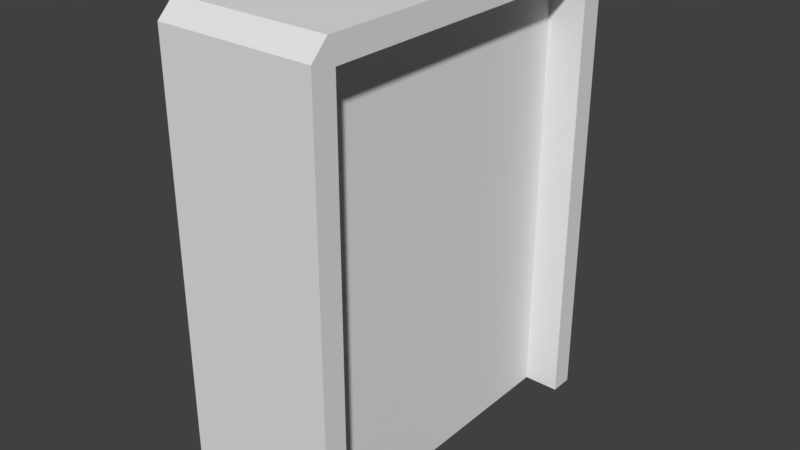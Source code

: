 # Source: SmallDoor.blend  (saved by Blender 2.79.0; exported with 4.5.12 LTS)
import bpy
from mathutils import Matrix  # noqa: F401  (used for matrix-valued properties, if any)

bpy.ops.wm.read_factory_settings(use_empty=True)
scene = bpy.context.scene
scene.name = 'Scene'

# ---- collections
col_collection_1 = bpy.data.collections.new('Collection 1'); scene.collection.children.link(col_collection_1)

# ---- world
world_world = bpy.data.worlds.new('World'); scene.world = world_world
world_world.color = (0.05088, 0.05088, 0.05088)
world_world.use_sun_shadow = False
world_world.sun_shadow_jitter_overblur = 0.0
world_world.cycles.sampling_method = 'MANUAL'

# ---- meshes
me_cube_014 = bpy.data.meshes.new('Cube.014')
me_cube_014.from_pydata([(-0.25, -1.0, 0.0), (-0.25, 1.0, 0.0), (0.25, -1.0, 0.0), (0.25, 1.0, 0.0), (-0.25, -1.0, 1.333), (-0.25, -1.0, 2.667), (-0.25, 1.0, 2.667), (-0.25, 1.0, 1.333), (0.25, 1.0, 2.667), (0.25, 1.0, 1.333), (0.25, -1.0, 2.667), (0.25, -1.0, 1.333)], [], [(10, 8, 6, 5), (1, 3, 2, 0), (2, 11, 4, 0), (11, 10, 5, 4), (3, 9, 11, 2), (9, 8, 10, 11), (1, 7, 9, 3), (7, 6, 8, 9), (0, 4, 7, 1), (4, 5, 6, 7)])
_uv = me_cube_014.uv_layers.new(name='UVMap')
_uv.uv.foreach_set('vector', [1.0, 1.0, 0.0, 1.0, 0.0, 0.9524, 1.0, 0.9524, 0.0, 0.04762, 0.0, 0.0, 1.0, 0.0, 1.0, 0.04762, 0.9736, 0.3533, 0.9736, 0.2917, 0.9952, 0.2917, 0.9952, 0.3533, 0.9736, 0.2917, 0.9736, 0.23, 0.9952, 0.23, 0.9952, 0.2917, 0.0, 0.0, 0.0, 0.5, 1.0, 0.5, 1.0, 0.0, 0.0, 0.5, 0.0, 1.0, 1.0, 1.0, 1.0, 0.5, 0.9773, 0.3006, 0.9773, 0.2511, 0.9946, 0.2511, 0.9946, 0.3006, 0.9773, 0.2965, 0.9773, 0.247, 0.9946, 0.247, 0.9946, 0.2965, 0.0, 0.0, 0.0, 0.5, 1.0, 0.5, 1.0, 0.0, 0.0, 0.5, 0.0, 1.0, 1.0, 1.0, 1.0, 0.5])
me_cube_014.use_remesh_preserve_volume = False
me_cube_014.use_remesh_preserve_attributes = False
me_cube_014.use_mirror_vertex_groups = False
me_cube_014.update()
me_cube_013 = bpy.data.meshes.new('Cube.013')
me_cube_013.from_pydata([(0.4643, 0.9594, 0.0), (0.4643, -0.9594, 0.0), (-0.4643, 0.9594, 0.0), (-0.4643, -0.9594, 0.0), (-0.4643, -0.9594, 1.333), (-0.4643, -0.9594, 2.625), (-0.4643, 0.9594, 2.625), (-0.4643, 0.9594, 1.333), (0.4643, 0.9594, 2.625), (0.4643, 0.9594, 1.333), (0.4643, -0.9594, 2.625), (0.4643, -0.9594, 1.333), (-0.4643, -1.1, 1.333), (-0.4643, -1.1, 2.667), (-0.4643, -1.1, 0.0), (0.4643, -1.1, 0.0), (0.4643, -1.1, 1.333), (0.4643, -1.1, 2.667), (-0.4643, 1.1, 2.667), (-0.4643, 1.1, 1.333), (0.4643, 1.1, 1.333), (0.4643, 1.1, 0.0), (-0.4643, 1.1, 0.0), (0.4643, 1.1, 2.667), (0.4643, -1.0, 2.767), (-0.4643, -1.0, 2.767), (0.4643, 1.0, 2.767), (-0.4643, 1.0, 2.767)], [], [(5, 4, 12, 13), (8, 6, 27, 26), (7, 6, 18, 19), (1, 11, 16, 15), (6, 8, 23, 18), (16, 17, 13, 12), (15, 16, 12, 14), (4, 3, 14, 12), (10, 5, 13, 17), (11, 10, 17, 16), (3, 1, 15, 14), (22, 19, 20, 21), (19, 18, 23, 20), (9, 0, 21, 20), (8, 9, 20, 23), (0, 2, 22, 21), (2, 7, 19, 22), (24, 26, 27, 25), (10, 8, 26, 24), (6, 5, 25, 27), (5, 10, 24, 25), (24, 25, 13, 17), (25, 5, 13), (17, 10, 24), (26, 8, 23), (6, 27, 18), (27, 26, 23, 18), (8, 10, 5, 6), (8, 6, 7, 9), (0, 9, 7, 2), (1, 3, 4, 11), (11, 4, 5, 10)])
me_cube_013.use_remesh_preserve_volume = False
me_cube_013.use_remesh_preserve_attributes = False
me_cube_013.use_mirror_vertex_groups = False
me_cube_013.update()

# ---- objects
ob_cube_001 = bpy.data.objects.new('Cube.001', me_cube_014)
ob_cube = bpy.data.objects.new('Cube', me_cube_013)

# ---- transforms, parenting, visibility, modifiers, constraints
ob_cube_001.location = (0.0, 0.0, 0.0)
ob_cube_001.lineart.crease_threshold = 0.0
ob_cube.location = (0.0, 0.0, 0.0)
ob_cube.lineart.crease_threshold = 0.0

# ---- collection membership
col_collection_1.objects.link(ob_cube_001)
col_collection_1.objects.link(ob_cube)

# ---- scene / render settings (as saved in the file)
scene.frame_start = 1; scene.frame_end = 250; scene.frame_set(1)
scene.render.engine = 'BLENDER_EEVEE_NEXT'
scene.render.resolution_percentage = 50
scene.render.dither_intensity = 0.0
scene.cycles.use_denoising = False
scene.cycles.samples = 128
scene.cycles.sampling_pattern = 'TABULATED_SOBOL'
scene.cycles.use_adaptive_sampling = False
scene.cycles.use_light_tree = False
scene.cycles.blur_glossy = 0.0
scene.cycles.sample_clamp_indirect = 0.0
scene.view_settings.view_transform = 'Standard'
bpy.context.view_layer.update()

# ---- added for rendering (the .blend has no active camera and no usable light): camera, sun
cam_auto = bpy.data.cameras.new('AutoCamera')
cam_auto.lens = 50.0
cam_auto.sensor_width = 36.0
cam_auto.clip_end = 1000.0
ob_auto_camera = bpy.data.objects.new('AutoCamera', cam_auto)
scene.collection.objects.link(ob_auto_camera)
ob_auto_camera.location = (3.38141, -4.05769, 4.08846)
ob_auto_camera.rotation_euler = (1.09748, -7.21219e-08, 0.694738)
scene.camera = ob_auto_camera
light_auto_sun = bpy.data.lights.new('AutoSun', 'SUN')
light_auto_sun.energy = 3.0
light_auto_sun.angle = 0.0523599
ob_auto_sun = bpy.data.objects.new('AutoSun', light_auto_sun)
scene.collection.objects.link(ob_auto_sun)
ob_auto_sun.rotation_euler = (0.872665, 0.174533, 0.523599)
bpy.context.view_layer.update()
